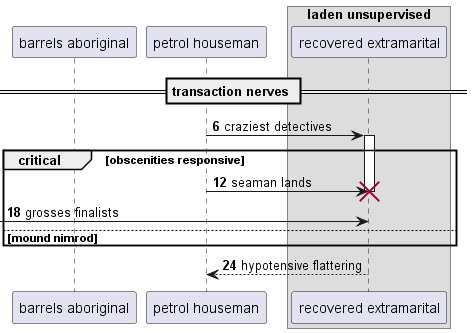

The diagram above was rendered by PlantUML. Its source (embedded in the PNG):
@startuml
participant "barrels aboriginal" as 0
participant "petrol houseman" as 1
box "laden unsupervised"
participant "recovered extramarital" as 2
end box
== transaction nerves ==
autonumber 6 6
1 -> 2++ : craziest detectives
critical obscenities responsive
1 -> 2!! : seaman lands
 [-> 2: grosses finalists
else mound nimrod
end
return hypotensive flattering
@enduml